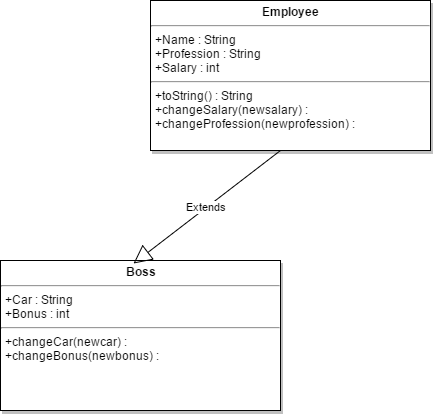

The diagram above was exported from draw.io. Its source (the exported page's mxGraphModel, read from the mxfile embedded in the PNG):
<mxGraphModel dx="1666" dy="497" grid="1" gridSize="10" guides="1" tooltips="1" connect="1" arrows="1" fold="1" page="0" pageScale="1.5" pageWidth="826" pageHeight="1169" background="#ffffff" math="0" shadow="0">
  <root>
    <mxCell id="0" style=";html=1;" />
    <mxCell id="1" style=";html=1;" parent="0" />
    <mxCell id="45" value="&lt;p style=&quot;margin: 0px ; margin-top: 4px ; text-align: center&quot;&gt;&lt;strong&gt;Employee&lt;/strong&gt;&lt;/p&gt;&lt;hr&gt;&lt;p style=&quot;margin: 0px ; margin-left: 4px&quot;&gt;+Name : String&lt;br&gt;+Profession : String&lt;br&gt;+Salary : int&lt;/p&gt;&lt;hr&gt;&lt;p style=&quot;margin: 0px ; margin-left: 4px&quot;&gt;+toString() : String&lt;/p&gt;&lt;p style=&quot;margin: 0px ; margin-left: 4px&quot;&gt;+changeSalary(newsalary) :&lt;/p&gt;&lt;p style=&quot;margin: 0px ; margin-left: 4px&quot;&gt;+changeProfession(newprofession) :&lt;/p&gt;" style="shadow=1;fillColor=#FFFFFF;gradientColor=none;verticalAlign=top;align=left;overflow=fill;fontSize=12;fontFamily=Helvetica;html=1" parent="1" vertex="1">
      <mxGeometry x="-340" width="280" height="150" as="geometry" />
    </mxCell>
    <mxCell id="80" value="&lt;p style=&quot;margin: 0px ; margin-top: 4px ; text-align: center&quot;&gt;&lt;strong&gt;Boss&lt;/strong&gt;&lt;/p&gt;&lt;hr&gt;&lt;p style=&quot;margin: 0px ; margin-left: 4px&quot;&gt;+Car : String&lt;/p&gt;&lt;p style=&quot;margin: 0px ; margin-left: 4px&quot;&gt;+Bonus : int&lt;/p&gt;&lt;hr&gt;&lt;p style=&quot;margin: 0px ; margin-left: 4px&quot;&gt;&lt;span&gt;+changeCar(newcar) :&lt;/span&gt;&lt;br&gt;&lt;/p&gt;&lt;p style=&quot;margin: 0px ; margin-left: 4px&quot;&gt;+changeBonus(newbonus) :&lt;/p&gt;" style="shadow=1;fillColor=#FFFFFF;gradientColor=none;verticalAlign=top;align=left;overflow=fill;fontSize=12;fontFamily=Helvetica;html=1" vertex="1" parent="1">
      <mxGeometry x="-490" y="260" width="280" height="150" as="geometry" />
    </mxCell>
    <mxCell id="84" value="Extends" style="endArrow=block;endSize=16;endFill=0;html=1;entryX=0.475;entryY=0.02;entryPerimeter=0;" edge="1" parent="1" target="80">
      <mxGeometry width="160" relative="1" as="geometry">
        <mxPoint x="-210" y="150" as="sourcePoint" />
        <mxPoint x="-50" y="150" as="targetPoint" />
      </mxGeometry>
    </mxCell>
  </root>
</mxGraphModel>